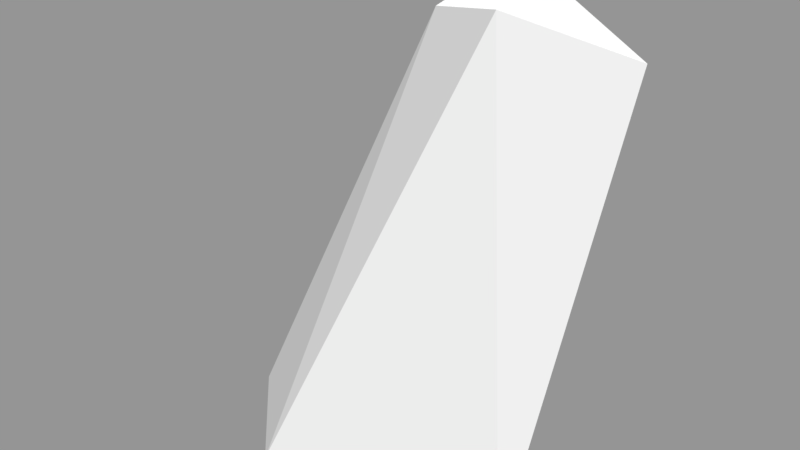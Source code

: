 # Source: Rock_Model_2.blend  (saved by Blender 2.79.0; exported with 4.5.12 LTS)
import bpy
from mathutils import Matrix  # noqa: F401  (used for matrix-valued properties, if any)

bpy.ops.wm.read_factory_settings(use_empty=True)
scene = bpy.context.scene
scene.name = 'Scene'

# ---- collections
col_collection_1 = bpy.data.collections.new('Collection 1'); scene.collection.children.link(col_collection_1)

# ---- materials (node trees are filled in below, after node groups)
mat_material = bpy.data.materials.new('Material')
mat_material.alpha_threshold = 0.0
mat_material.use_transparent_shadow = False
mat_material.roughness = 0.5
mat_material.line_color = (0.0, 0.0, 0.0, 1.0)

# ---- material node trees

# ---- meshes
me_cube = bpy.data.meshes.new('Cube')
me_cube.from_pydata([(1.0, -0.09345, -1.0), (-0.4385, -0.3548, -1.0), (-1.0, 0.222, -1.0), (-1.0, 1.0, -1.0), (1.0, 1.0, 1.312), (0.5603, 0.332, 1.648), (-0.02717, 0.6405, 1.491), (0.2289, 1.0, 1.741)], [], [(0, 1, 2, 3), (4, 7, 6, 5), (0, 4, 5, 1), (1, 5, 6, 2), (2, 6, 7, 3), (4, 0, 3, 7)])
me_cube.materials.append(mat_material)
me_cube.use_remesh_preserve_volume = False
me_cube.use_remesh_preserve_attributes = False
me_cube.use_mirror_vertex_groups = False
me_cube.update()

# ---- objects
ob_cube = bpy.data.objects.new('Cube', me_cube)

# ---- transforms, parenting, visibility, modifiers, constraints
ob_cube.location = (0.0, 0.0, 0.0)
ob_cube.lock_rotations_4d = False
ob_cube.empty_display_type = 'ARROWS'
ob_cube.lineart.crease_threshold = 0.0

# ---- collection membership
col_collection_1.objects.link(ob_cube)

# ---- scene / render settings (as saved in the file)
scene.frame_start = 1; scene.frame_end = 250; scene.frame_set(1)
scene.render.engine = 'BLENDER_EEVEE_NEXT'
scene.render.resolution_percentage = 50
scene.render.dither_intensity = 0.0
scene.cycles.use_denoising = False
scene.cycles.samples = 128
scene.cycles.sampling_pattern = 'TABULATED_SOBOL'
scene.cycles.use_adaptive_sampling = False
scene.cycles.use_light_tree = False
scene.cycles.blur_glossy = 0.0
scene.cycles.sample_clamp_indirect = 0.0
scene.view_settings.view_transform = 'Standard'
bpy.context.view_layer.update()

# ---- added for rendering (the .blend has no active camera and no usable light): camera, sun + grey world if the file has none
cam_auto = bpy.data.cameras.new('AutoCamera')
cam_auto.lens = 50.0
cam_auto.sensor_width = 36.0
cam_auto.clip_end = 1000.0
ob_auto_camera = bpy.data.objects.new('AutoCamera', cam_auto)
scene.collection.objects.link(ob_auto_camera)
ob_auto_camera.location = (3.38038, -3.73385, 3.07481)
ob_auto_camera.rotation_euler = (1.09748, -7.21219e-08, 0.694738)
scene.camera = ob_auto_camera
light_auto_sun = bpy.data.lights.new('AutoSun', 'SUN')
light_auto_sun.energy = 3.0
light_auto_sun.angle = 0.0523599
ob_auto_sun = bpy.data.objects.new('AutoSun', light_auto_sun)
scene.collection.objects.link(ob_auto_sun)
ob_auto_sun.rotation_euler = (0.872665, 0.174533, 0.523599)
if scene.world is None:
    world_auto = bpy.data.worlds.new('AutoWorld')
    world_auto.color = (0.3, 0.3, 0.3)
    scene.world = world_auto
bpy.context.view_layer.update()

